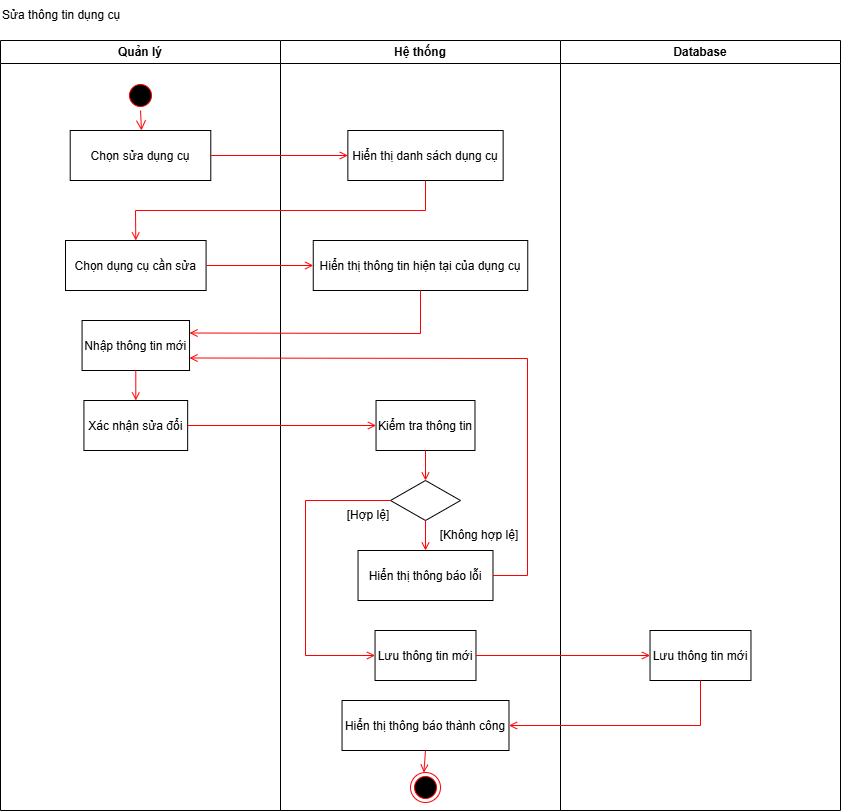

The diagram above was exported from draw.io. Its source (the exported page's mxGraphModel, read from the mxfile embedded in the PNG):
<mxGraphModel dx="2056" dy="-3674" grid="0" gridSize="10" guides="1" tooltips="1" connect="1" arrows="1" fold="1" page="0" pageScale="1" pageWidth="850" pageHeight="1100" background="#FFFFFF" math="0" shadow="0">
  <root>
    <mxCell id="0" />
    <mxCell id="1" parent="0" />
    <mxCell id="C2zrldypAYtE8g4xwt1p-134" value="Quản lý" style="swimlane;whiteSpace=wrap;startSize=23;" vertex="1" parent="1">
      <mxGeometry x="165" y="5050" width="280" height="770" as="geometry" />
    </mxCell>
    <mxCell id="C2zrldypAYtE8g4xwt1p-135" value="" style="ellipse;shape=startState;fillColor=#000000;strokeColor=#ff0000;" vertex="1" parent="C2zrldypAYtE8g4xwt1p-134">
      <mxGeometry x="125" y="40" width="30" height="30" as="geometry" />
    </mxCell>
    <mxCell id="C2zrldypAYtE8g4xwt1p-136" value="Chọn sửa dụng cụ" style="" vertex="1" parent="C2zrldypAYtE8g4xwt1p-134">
      <mxGeometry x="69.71" y="90" width="140.58" height="50" as="geometry" />
    </mxCell>
    <mxCell id="C2zrldypAYtE8g4xwt1p-137" value="" style="edgeStyle=elbowEdgeStyle;elbow=horizontal;verticalAlign=bottom;endArrow=open;endSize=8;strokeColor=#FF0000;endFill=1;rounded=0;entryX=0.5;entryY=0;entryDx=0;entryDy=0;" edge="1" parent="C2zrldypAYtE8g4xwt1p-134" source="C2zrldypAYtE8g4xwt1p-135" target="C2zrldypAYtE8g4xwt1p-136">
      <mxGeometry x="100" y="40" as="geometry">
        <mxPoint x="140" y="140" as="targetPoint" />
      </mxGeometry>
    </mxCell>
    <mxCell id="C2zrldypAYtE8g4xwt1p-138" value="Chọn dụng cụ cần sửa" style="" vertex="1" parent="C2zrldypAYtE8g4xwt1p-134">
      <mxGeometry x="65" y="200" width="140.58" height="50" as="geometry" />
    </mxCell>
    <mxCell id="C2zrldypAYtE8g4xwt1p-139" value="Nhập thông tin mới" style="" vertex="1" parent="C2zrldypAYtE8g4xwt1p-134">
      <mxGeometry x="81.56" y="280" width="107.47" height="50" as="geometry" />
    </mxCell>
    <mxCell id="C2zrldypAYtE8g4xwt1p-140" value="Xác nhận sửa đổi" style="" vertex="1" parent="C2zrldypAYtE8g4xwt1p-134">
      <mxGeometry x="83.43" y="360" width="103.73" height="50" as="geometry" />
    </mxCell>
    <mxCell id="C2zrldypAYtE8g4xwt1p-141" value="" style="endArrow=open;strokeColor=#FF0000;endFill=1;rounded=0;exitX=0.5;exitY=1;exitDx=0;exitDy=0;" edge="1" parent="C2zrldypAYtE8g4xwt1p-134" source="C2zrldypAYtE8g4xwt1p-139" target="C2zrldypAYtE8g4xwt1p-140">
      <mxGeometry relative="1" as="geometry">
        <mxPoint x="222.22000000000003" y="305" as="sourcePoint" />
        <mxPoint x="343.22" y="305" as="targetPoint" />
      </mxGeometry>
    </mxCell>
    <mxCell id="C2zrldypAYtE8g4xwt1p-142" value="Hệ thống" style="swimlane;whiteSpace=wrap" vertex="1" parent="1">
      <mxGeometry x="445" y="5050" width="280" height="770" as="geometry" />
    </mxCell>
    <mxCell id="C2zrldypAYtE8g4xwt1p-143" value="Hiển thị danh sách dụng cụ" style="" vertex="1" parent="C2zrldypAYtE8g4xwt1p-142">
      <mxGeometry x="67.36" y="90" width="155.29" height="50" as="geometry" />
    </mxCell>
    <mxCell id="C2zrldypAYtE8g4xwt1p-144" value="Hiển thị thông tin hiện tại của dụng cụ" style="" vertex="1" parent="C2zrldypAYtE8g4xwt1p-142">
      <mxGeometry x="32.75" y="200" width="214.5" height="50" as="geometry" />
    </mxCell>
    <mxCell id="C2zrldypAYtE8g4xwt1p-145" value="Kiểm tra thông tin" style="" vertex="1" parent="C2zrldypAYtE8g4xwt1p-142">
      <mxGeometry x="95.54" y="360" width="98.94" height="50" as="geometry" />
    </mxCell>
    <mxCell id="C2zrldypAYtE8g4xwt1p-146" value="" style="rhombus;whiteSpace=wrap;html=1;" vertex="1" parent="C2zrldypAYtE8g4xwt1p-142">
      <mxGeometry x="110.01" y="440" width="70" height="40" as="geometry" />
    </mxCell>
    <mxCell id="C2zrldypAYtE8g4xwt1p-147" value="" style="endArrow=open;strokeColor=#FF0000;endFill=1;rounded=0;exitX=0.5;exitY=1;exitDx=0;exitDy=0;entryX=0.5;entryY=0;entryDx=0;entryDy=0;" edge="1" parent="C2zrldypAYtE8g4xwt1p-142" source="C2zrldypAYtE8g4xwt1p-145" target="C2zrldypAYtE8g4xwt1p-146">
      <mxGeometry relative="1" as="geometry">
        <mxPoint x="151.22000000000003" y="560" as="sourcePoint" />
        <mxPoint x="447.22" y="680" as="targetPoint" />
      </mxGeometry>
    </mxCell>
    <mxCell id="C2zrldypAYtE8g4xwt1p-148" value="[Không hợp lệ]" style="text;html=1;align=center;verticalAlign=middle;whiteSpace=wrap;rounded=0;" vertex="1" parent="C2zrldypAYtE8g4xwt1p-142">
      <mxGeometry x="152.22" y="480" width="94.25" height="30" as="geometry" />
    </mxCell>
    <mxCell id="C2zrldypAYtE8g4xwt1p-149" value="[Hợp lệ]" style="text;html=1;align=center;verticalAlign=middle;whiteSpace=wrap;rounded=0;" vertex="1" parent="C2zrldypAYtE8g4xwt1p-142">
      <mxGeometry x="41.22" y="460" width="94.25" height="30" as="geometry" />
    </mxCell>
    <mxCell id="C2zrldypAYtE8g4xwt1p-150" value="Lưu thông tin mới" style="" vertex="1" parent="C2zrldypAYtE8g4xwt1p-142">
      <mxGeometry x="94.53999999999999" y="590" width="100.94" height="50" as="geometry" />
    </mxCell>
    <mxCell id="C2zrldypAYtE8g4xwt1p-151" value="" style="endArrow=open;strokeColor=#FF0000;endFill=1;rounded=0;exitX=0;exitY=0.5;exitDx=0;exitDy=0;entryX=0;entryY=0.5;entryDx=0;entryDy=0;" edge="1" parent="C2zrldypAYtE8g4xwt1p-142" source="C2zrldypAYtE8g4xwt1p-146" target="C2zrldypAYtE8g4xwt1p-150">
      <mxGeometry relative="1" as="geometry">
        <mxPoint x="-66.77999999999997" y="462" as="sourcePoint" />
        <mxPoint x="112.22000000000003" y="462" as="targetPoint" />
        <Array as="points">
          <mxPoint x="25" y="460" />
          <mxPoint x="25" y="615" />
        </Array>
      </mxGeometry>
    </mxCell>
    <mxCell id="C2zrldypAYtE8g4xwt1p-152" value="Hiển thị thông báo lỗi" style="" vertex="1" parent="C2zrldypAYtE8g4xwt1p-142">
      <mxGeometry x="77.53999999999996" y="510" width="134.94" height="50" as="geometry" />
    </mxCell>
    <mxCell id="C2zrldypAYtE8g4xwt1p-153" value="" style="endArrow=open;strokeColor=#FF0000;endFill=1;rounded=0;exitX=0.5;exitY=1;exitDx=0;exitDy=0;" edge="1" parent="C2zrldypAYtE8g4xwt1p-142" source="C2zrldypAYtE8g4xwt1p-146" target="C2zrldypAYtE8g4xwt1p-152">
      <mxGeometry relative="1" as="geometry">
        <mxPoint x="-25.779999999999973" y="465" as="sourcePoint" />
        <mxPoint x="-47.26999999999998" y="600" as="targetPoint" />
      </mxGeometry>
    </mxCell>
    <mxCell id="C2zrldypAYtE8g4xwt1p-154" value="Hiển thị thông báo thành công" style="" vertex="1" parent="C2zrldypAYtE8g4xwt1p-142">
      <mxGeometry x="61.54000000000002" y="660" width="166.94" height="50" as="geometry" />
    </mxCell>
    <mxCell id="C2zrldypAYtE8g4xwt1p-155" value="" style="ellipse;shape=endState;fillColor=#000000;strokeColor=#ff0000" vertex="1" parent="C2zrldypAYtE8g4xwt1p-142">
      <mxGeometry x="130.01" y="732" width="30" height="30" as="geometry" />
    </mxCell>
    <mxCell id="C2zrldypAYtE8g4xwt1p-156" value="" style="endArrow=open;strokeColor=#FF0000;endFill=1;rounded=0;exitX=0.5;exitY=1;exitDx=0;exitDy=0;" edge="1" parent="C2zrldypAYtE8g4xwt1p-142" source="C2zrldypAYtE8g4xwt1p-154" target="C2zrldypAYtE8g4xwt1p-155">
      <mxGeometry relative="1" as="geometry">
        <mxPoint x="150.47000000000003" y="780" as="sourcePoint" />
      </mxGeometry>
    </mxCell>
    <mxCell id="C2zrldypAYtE8g4xwt1p-157" value="Database" style="swimlane;whiteSpace=wrap" vertex="1" parent="1">
      <mxGeometry x="725" y="5050" width="280" height="770" as="geometry" />
    </mxCell>
    <mxCell id="C2zrldypAYtE8g4xwt1p-158" value="Lưu thông tin mới" style="" vertex="1" parent="C2zrldypAYtE8g4xwt1p-157">
      <mxGeometry x="89.53000000000006" y="590" width="100.94" height="50" as="geometry" />
    </mxCell>
    <mxCell id="C2zrldypAYtE8g4xwt1p-159" value="Sửa thông tin dụng cụ" style="text;html=1;align=left;verticalAlign=middle;whiteSpace=wrap;rounded=0;" vertex="1" parent="1">
      <mxGeometry x="164.5" y="5010" width="135" height="30" as="geometry" />
    </mxCell>
    <mxCell id="C2zrldypAYtE8g4xwt1p-160" value="" style="endArrow=open;strokeColor=#FF0000;endFill=1;rounded=0;exitX=1;exitY=0.5;exitDx=0;exitDy=0;entryX=0;entryY=0.5;entryDx=0;entryDy=0;" edge="1" parent="1" source="C2zrldypAYtE8g4xwt1p-136" target="C2zrldypAYtE8g4xwt1p-143">
      <mxGeometry relative="1" as="geometry">
        <mxPoint x="397" y="5164.58" as="sourcePoint" />
        <mxPoint x="491" y="5164.58" as="targetPoint" />
      </mxGeometry>
    </mxCell>
    <mxCell id="C2zrldypAYtE8g4xwt1p-161" value="" style="endArrow=open;strokeColor=#FF0000;endFill=1;rounded=0;exitX=0.5;exitY=1;exitDx=0;exitDy=0;entryX=0.5;entryY=0;entryDx=0;entryDy=0;" edge="1" parent="1" source="C2zrldypAYtE8g4xwt1p-143" target="C2zrldypAYtE8g4xwt1p-138">
      <mxGeometry relative="1" as="geometry">
        <mxPoint x="407" y="5365" as="sourcePoint" />
        <mxPoint x="501" y="5365" as="targetPoint" />
        <Array as="points">
          <mxPoint x="590" y="5220" />
          <mxPoint x="300" y="5220" />
        </Array>
      </mxGeometry>
    </mxCell>
    <mxCell id="C2zrldypAYtE8g4xwt1p-162" value="" style="endArrow=open;strokeColor=#FF0000;endFill=1;rounded=0;exitX=1;exitY=0.5;exitDx=0;exitDy=0;entryX=0;entryY=0.5;entryDx=0;entryDy=0;" edge="1" parent="1" source="C2zrldypAYtE8g4xwt1p-138" target="C2zrldypAYtE8g4xwt1p-144">
      <mxGeometry relative="1" as="geometry">
        <mxPoint x="291.72" y="5400" as="sourcePoint" />
        <mxPoint x="442.72" y="5400" as="targetPoint" />
      </mxGeometry>
    </mxCell>
    <mxCell id="C2zrldypAYtE8g4xwt1p-163" value="" style="endArrow=open;strokeColor=#FF0000;endFill=1;rounded=0;exitX=1;exitY=0.5;exitDx=0;exitDy=0;entryX=1;entryY=0.75;entryDx=0;entryDy=0;" edge="1" parent="1" source="C2zrldypAYtE8g4xwt1p-152" target="C2zrldypAYtE8g4xwt1p-139">
      <mxGeometry relative="1" as="geometry">
        <mxPoint x="607.22" y="5610" as="sourcePoint" />
        <mxPoint x="607.22" y="5640" as="targetPoint" />
        <Array as="points">
          <mxPoint x="692" y="5585" />
          <mxPoint x="692" y="5368" />
        </Array>
      </mxGeometry>
    </mxCell>
    <mxCell id="C2zrldypAYtE8g4xwt1p-164" value="" style="endArrow=open;strokeColor=#FF0000;endFill=1;rounded=0;exitX=0.5;exitY=1;exitDx=0;exitDy=0;entryX=1;entryY=0.25;entryDx=0;entryDy=0;" edge="1" parent="1" source="C2zrldypAYtE8g4xwt1p-144" target="C2zrldypAYtE8g4xwt1p-139">
      <mxGeometry relative="1" as="geometry">
        <mxPoint x="381" y="5285" as="sourcePoint" />
        <mxPoint x="481" y="5285" as="targetPoint" />
        <Array as="points">
          <mxPoint x="585" y="5343" />
        </Array>
      </mxGeometry>
    </mxCell>
    <mxCell id="C2zrldypAYtE8g4xwt1p-165" value="" style="endArrow=open;strokeColor=#FF0000;endFill=1;rounded=0;exitX=1;exitY=0.5;exitDx=0;exitDy=0;entryX=0;entryY=0.5;entryDx=0;entryDy=0;" edge="1" parent="1" source="C2zrldypAYtE8g4xwt1p-140" target="C2zrldypAYtE8g4xwt1p-145">
      <mxGeometry relative="1" as="geometry">
        <mxPoint x="325.22" y="5460" as="sourcePoint" />
        <mxPoint x="326.22" y="5487" as="targetPoint" />
      </mxGeometry>
    </mxCell>
    <mxCell id="C2zrldypAYtE8g4xwt1p-166" value="" style="endArrow=open;strokeColor=#FF0000;endFill=1;rounded=0;exitX=1;exitY=0.5;exitDx=0;exitDy=0;entryX=0;entryY=0.5;entryDx=0;entryDy=0;" edge="1" parent="1" source="C2zrldypAYtE8g4xwt1p-150" target="C2zrldypAYtE8g4xwt1p-158">
      <mxGeometry relative="1" as="geometry">
        <mxPoint x="378.22" y="5512" as="sourcePoint" />
        <mxPoint x="557.22" y="5512" as="targetPoint" />
      </mxGeometry>
    </mxCell>
    <mxCell id="C2zrldypAYtE8g4xwt1p-167" value="" style="endArrow=open;strokeColor=#FF0000;endFill=1;rounded=0;exitX=0.5;exitY=1;exitDx=0;exitDy=0;entryX=1;entryY=0.5;entryDx=0;entryDy=0;" edge="1" parent="1" source="C2zrldypAYtE8g4xwt1p-158" target="C2zrldypAYtE8g4xwt1p-154">
      <mxGeometry relative="1" as="geometry">
        <mxPoint x="656.22" y="5735" as="sourcePoint" />
        <mxPoint x="835.22" y="5735" as="targetPoint" />
        <Array as="points">
          <mxPoint x="865" y="5735" />
        </Array>
      </mxGeometry>
    </mxCell>
  </root>
</mxGraphModel>